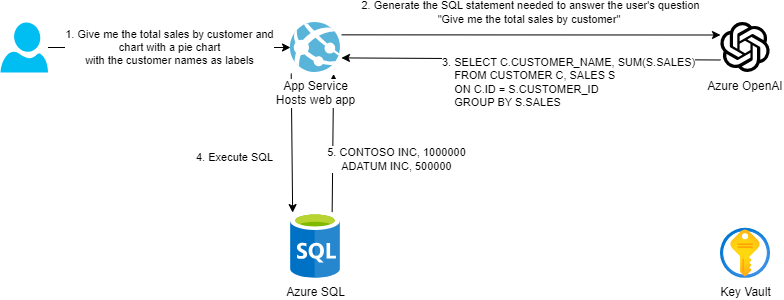

The diagram above was exported from draw.io. Its source (the exported page's mxGraphModel, read from the mxfile embedded in the PNG):
<mxGraphModel dx="573" dy="279" grid="1" gridSize="10" guides="1" tooltips="1" connect="1" arrows="1" fold="1" page="1" pageScale="1" pageWidth="850" pageHeight="1100" math="0" shadow="0">
  <root>
    <mxCell id="0" />
    <mxCell id="1" parent="0" />
    <mxCell id="11" value="5. CONTOSO INC, 1000000&lt;br&gt;ADATUM INC, 500000" style="edgeStyle=none;html=1;entryX=0.862;entryY=1.03;entryDx=0;entryDy=0;entryPerimeter=0;exitX=0.833;exitY=-0.006;exitDx=0;exitDy=0;exitPerimeter=0;" edge="1" parent="1" source="4" target="2">
      <mxGeometry x="-0.2269" y="-64" relative="1" as="geometry">
        <mxPoint as="offset" />
      </mxGeometry>
    </mxCell>
    <mxCell id="6" value="2. Generate the SQL statement needed to answer the user's question&lt;br&gt;&quot;Give me the total sales by customer&quot;&amp;nbsp;" style="edgeStyle=none;html=1;entryX=0;entryY=0.25;entryDx=0;entryDy=0;exitX=1.021;exitY=0.247;exitDx=0;exitDy=0;exitPerimeter=0;" edge="1" parent="1" source="2" target="3">
      <mxGeometry x="-0.0028" y="22" relative="1" as="geometry">
        <mxPoint as="offset" />
      </mxGeometry>
    </mxCell>
    <mxCell id="10" value="4. Execute SQL" style="edgeStyle=none;html=1;entryX=0.043;entryY=0.001;entryDx=0;entryDy=0;entryPerimeter=0;exitX=0.014;exitY=1.021;exitDx=0;exitDy=0;exitPerimeter=0;" edge="1" parent="1" source="2" target="4">
      <mxGeometry x="0.1915" y="-58" relative="1" as="geometry">
        <mxPoint as="offset" />
      </mxGeometry>
    </mxCell>
    <mxCell id="2" value="App Service&lt;br&gt;Hosts web app" style="sketch=0;aspect=fixed;html=1;points=[];align=center;image;fontSize=12;image=img/lib/mscae/App_Services.svg;" vertex="1" parent="1">
      <mxGeometry x="350" y="70" width="50" height="50" as="geometry" />
    </mxCell>
    <mxCell id="9" value="3. SELECT C.CUSTOMER_NAME, SUM(S.SALES)&lt;br&gt;&amp;nbsp; &amp;nbsp; FROM CUSTOMER C, SALES S&lt;br&gt;&amp;nbsp; &amp;nbsp; ON C.ID = S.CUSTOMER_ID&lt;br&gt;&lt;div style=&quot;&quot;&gt;&amp;nbsp; &amp;nbsp; GROUP BY S.SALES&lt;/div&gt;" style="edgeStyle=none;html=1;exitX=0;exitY=0.75;exitDx=0;exitDy=0;entryX=1.019;entryY=0.708;entryDx=0;entryDy=0;entryPerimeter=0;align=left;" edge="1" parent="1" source="3" target="2">
      <mxGeometry x="0.4767" y="24" relative="1" as="geometry">
        <mxPoint as="offset" />
      </mxGeometry>
    </mxCell>
    <mxCell id="3" value="Azure OpenAI" style="shape=image;verticalLabelPosition=bottom;labelBackgroundColor=default;verticalAlign=top;aspect=fixed;imageAspect=0;image=data:image/svg+xml,(base64 omitted: 2096 chars);" vertex="1" parent="1">
      <mxGeometry x="780" y="70" width="50" height="50" as="geometry" />
    </mxCell>
    <mxCell id="4" value="Azure SQL" style="sketch=0;aspect=fixed;html=1;points=[];align=center;image;fontSize=12;image=img/lib/mscae/SQL_Database_generic.svg;" vertex="1" parent="1">
      <mxGeometry x="350" y="260" width="50" height="65.79" as="geometry" />
    </mxCell>
    <mxCell id="5" value="Key Vault" style="aspect=fixed;html=1;points=[];align=center;image;fontSize=12;image=img/lib/azure2/security/Key_Vaults.svg;" vertex="1" parent="1">
      <mxGeometry x="780" y="275.79" width="50" height="50" as="geometry" />
    </mxCell>
    <mxCell id="8" value="1. Give me the total sales by customer and &lt;br&gt;chart with a pie chart &lt;br&gt;with the customer names as labels" style="edgeStyle=none;html=1;" edge="1" parent="1" source="7" target="2">
      <mxGeometry x="-0.0009" relative="1" as="geometry">
        <mxPoint as="offset" />
      </mxGeometry>
    </mxCell>
    <mxCell id="7" value="" style="verticalLabelPosition=bottom;html=1;verticalAlign=top;align=center;strokeColor=none;fillColor=#00BEF2;shape=mxgraph.azure.user;" vertex="1" parent="1">
      <mxGeometry x="60" y="70" width="47.5" height="50" as="geometry" />
    </mxCell>
  </root>
</mxGraphModel>